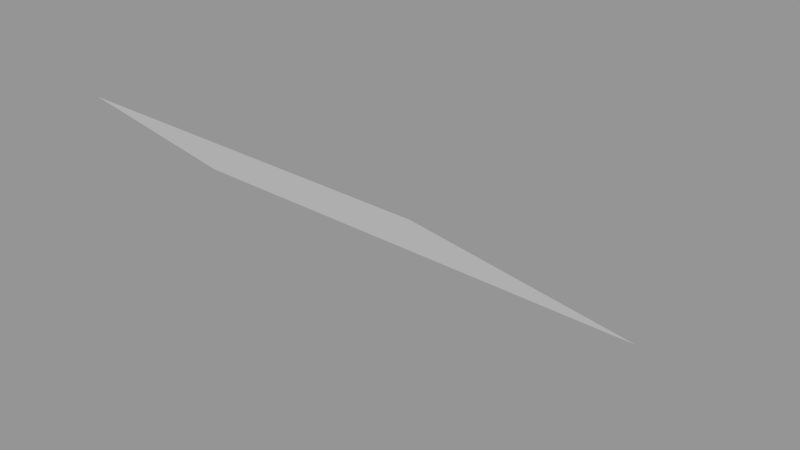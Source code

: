 # Source: Surface021.blend  (saved by Blender 2.79.0; exported with 4.5.12 LTS)
import bpy
from mathutils import Matrix  # noqa: F401  (used for matrix-valued properties, if any)

bpy.ops.wm.read_factory_settings(use_empty=True)
scene = bpy.context.scene
scene.name = 'Scene'

# ---- collections
col_collection_1 = bpy.data.collections.new('Collection 1'); scene.collection.children.link(col_collection_1)

# ---- meshes
me_sphere_021 = bpy.data.meshes.new('Sphere.021')
me_sphere_021.from_pydata([(0.0, 0.7071, 0.7071), (0.1464, 0.3536, 0.9239), (0.2706, 0.6533, 0.7071), (1.061e-07, 0.3827, 0.9239)], [], [(0, 3, 1, 2)])
_ca = me_sphere_021.color_attributes.new('Col', 'BYTE_COLOR', 'CORNER')
_ca.data.foreach_set('color', [1.0, 1.0, 1.0, 1.0, 1.0, 1.0, 1.0, 1.0, 1.0, 1.0, 1.0, 1.0, 1.0, 1.0, 1.0, 1.0])
me_sphere_021.use_remesh_preserve_volume = False
me_sphere_021.use_remesh_preserve_attributes = False
me_sphere_021.use_mirror_vertex_groups = False
me_sphere_021.update()

# ---- objects
ob_surface021 = bpy.data.objects.new('Surface021', me_sphere_021)

# ---- transforms, parenting, visibility, modifiers, constraints
ob_surface021.location = (0.0, 0.0, 0.0)
ob_surface021.scale = (1e+04, 1e+04, 1e+04)
ob_surface021.lineart.crease_threshold = 0.0

# ---- collection membership
col_collection_1.objects.link(ob_surface021)

# ---- scene / render settings (as saved in the file)
scene.frame_start = 1; scene.frame_end = 250; scene.frame_set(1)
scene.render.engine = 'BLENDER_EEVEE_NEXT'
scene.render.resolution_percentage = 50
scene.render.dither_intensity = 0.0
scene.cycles.use_denoising = False
scene.cycles.samples = 128
scene.cycles.sampling_pattern = 'TABULATED_SOBOL'
scene.cycles.use_adaptive_sampling = False
scene.cycles.use_light_tree = False
scene.cycles.blur_glossy = 0.0
scene.cycles.sample_clamp_indirect = 0.0
scene.view_settings.view_transform = 'Standard'
bpy.context.view_layer.update()

# ---- added for rendering (the .blend has no active camera and no usable light): camera, sun + grey world if the file has none
cam_auto = bpy.data.cameras.new('AutoCamera')
cam_auto.lens = 50.0
cam_auto.sensor_width = 36.0
cam_auto.clip_end = 80407.2
ob_auto_camera = bpy.data.objects.new('AutoCamera', cam_auto)
scene.collection.objects.link(ob_auto_camera)
ob_auto_camera.location = (5934.61, -194.649, 11820.2)
ob_auto_camera.rotation_euler = (1.09748, -7.21219e-08, 0.694738)
scene.camera = ob_auto_camera
light_auto_sun = bpy.data.lights.new('AutoSun', 'SUN')
light_auto_sun.energy = 3.0
light_auto_sun.angle = 0.0523599
ob_auto_sun = bpy.data.objects.new('AutoSun', light_auto_sun)
scene.collection.objects.link(ob_auto_sun)
ob_auto_sun.rotation_euler = (0.872665, 0.174533, 0.523599)
if scene.world is None:
    world_auto = bpy.data.worlds.new('AutoWorld')
    world_auto.color = (0.3, 0.3, 0.3)
    scene.world = world_auto
bpy.context.view_layer.update()
